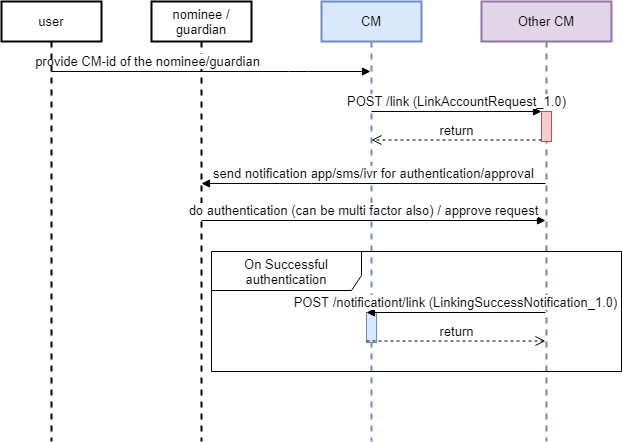

The diagram above was exported from draw.io. Its source (the exported page's mxGraphModel, read from the mxfile embedded in the PNG):
<mxGraphModel dx="868" dy="482" grid="1" gridSize="10" guides="1" tooltips="1" connect="1" arrows="1" fold="1" page="1" pageScale="1" pageWidth="827" pageHeight="1169" math="0" shadow="0">
  <root>
    <mxCell id="0" />
    <mxCell id="1" parent="0" />
    <mxCell id="ZiefCpf9B09AhcNqqk0u-1" value="nominee / guardian" style="shape=umlLifeline;perimeter=lifelinePerimeter;whiteSpace=wrap;html=1;container=1;collapsible=0;recursiveResize=0;outlineConnect=0;strokeWidth=2;fontSize=13;" parent="1" vertex="1">
      <mxGeometry x="180" y="40" width="100" height="440" as="geometry" />
    </mxCell>
    <mxCell id="ZiefCpf9B09AhcNqqk0u-2" value="CM" style="shape=umlLifeline;perimeter=lifelinePerimeter;whiteSpace=wrap;html=1;container=1;collapsible=0;recursiveResize=0;outlineConnect=0;fillColor=#dae8fc;strokeColor=#6c8ebf;strokeWidth=2;fontSize=13;" parent="1" vertex="1">
      <mxGeometry x="350" y="40" width="100" height="440" as="geometry" />
    </mxCell>
    <object label="provide CM-id of the nominee/guardian" id="ZiefCpf9B09AhcNqqk0u-3">
      <mxCell style="html=1;verticalAlign=bottom;endArrow=block;fontSize=13;" parent="1" source="-nD-5z6sPNdWuAPiSXEy-1" target="ZiefCpf9B09AhcNqqk0u-2" edge="1">
        <mxGeometry x="-0.3982" width="80" relative="1" as="geometry">
          <mxPoint x="547" y="190" as="sourcePoint" />
          <mxPoint x="627" y="190" as="targetPoint" />
          <Array as="points">
            <mxPoint x="327" y="110" />
          </Array>
          <mxPoint as="offset" />
        </mxGeometry>
      </mxCell>
    </object>
    <mxCell id="xWJ0QLUWpYkjir4_KVs1-1" value="Other CM" style="shape=umlLifeline;perimeter=lifelinePerimeter;whiteSpace=wrap;html=1;container=1;collapsible=0;recursiveResize=0;outlineConnect=0;fillColor=#e1d5e7;strokeColor=#9673a6;strokeWidth=2;fontSize=13;" parent="1" vertex="1">
      <mxGeometry x="510" y="40" width="130" height="440" as="geometry" />
    </mxCell>
    <mxCell id="Pg_meeAKvoVhUf5l7GQy-4" value="" style="html=1;points=[];perimeter=orthogonalPerimeter;fillColor=#f8cecc;strokeColor=#b85450;fontSize=13;" parent="xWJ0QLUWpYkjir4_KVs1-1" vertex="1">
      <mxGeometry x="60" y="110" width="10" height="30" as="geometry" />
    </mxCell>
    <mxCell id="X7WX71Bn_7UFaAhUKWc9-55" value="send notification app/sms/ivr for authentication/approval" style="html=1;verticalAlign=bottom;endArrow=block;rounded=0;fontSize=13;" parent="1" edge="1">
      <mxGeometry width="80" relative="1" as="geometry">
        <mxPoint x="574" y="222" as="sourcePoint" />
        <mxPoint x="230" y="222" as="targetPoint" />
        <Array as="points">
          <mxPoint x="340" y="222" />
        </Array>
      </mxGeometry>
    </mxCell>
    <mxCell id="X7WX71Bn_7UFaAhUKWc9-62" value="do authentication (can be multi factor also) / approve request" style="html=1;verticalAlign=bottom;endArrow=block;rounded=0;fontSize=13;" parent="1" edge="1">
      <mxGeometry x="-0.0572" relative="1" as="geometry">
        <mxPoint x="230" y="259" as="sourcePoint" />
        <mxPoint as="offset" />
        <mxPoint x="574" y="259" as="targetPoint" />
        <Array as="points">
          <mxPoint x="404.5" y="259" />
        </Array>
      </mxGeometry>
    </mxCell>
    <mxCell id="Pg_meeAKvoVhUf5l7GQy-7" value="&lt;span style=&quot;font-size: 13px&quot;&gt;POST /link (LinkAccountRequest_1.0)&lt;/span&gt;" style="html=1;verticalAlign=bottom;endArrow=block;entryX=0;entryY=0;fontSize=13;" parent="1" source="ZiefCpf9B09AhcNqqk0u-2" target="Pg_meeAKvoVhUf5l7GQy-4" edge="1">
      <mxGeometry relative="1" as="geometry">
        <mxPoint x="346" y="163" as="sourcePoint" />
      </mxGeometry>
    </mxCell>
    <mxCell id="Pg_meeAKvoVhUf5l7GQy-15" value="On Successful authentication" style="shape=umlFrame;whiteSpace=wrap;html=1;width=150;height=39;fontSize=13;" parent="1" vertex="1">
      <mxGeometry x="240" y="290" width="410" height="120" as="geometry" />
    </mxCell>
    <mxCell id="Pg_meeAKvoVhUf5l7GQy-8" value="return" style="html=1;verticalAlign=bottom;endArrow=open;dashed=1;endSize=8;exitX=0;exitY=0.95;fontSize=13;" parent="1" source="Pg_meeAKvoVhUf5l7GQy-4" target="ZiefCpf9B09AhcNqqk0u-2" edge="1">
      <mxGeometry relative="1" as="geometry">
        <mxPoint x="346" y="191.5" as="targetPoint" />
      </mxGeometry>
    </mxCell>
    <mxCell id="Pg_meeAKvoVhUf5l7GQy-17" value="" style="html=1;points=[];perimeter=orthogonalPerimeter;fillColor=#dae8fc;strokeColor=#6c8ebf;fontSize=13;" parent="1" vertex="1">
      <mxGeometry x="395" y="351" width="10" height="30" as="geometry" />
    </mxCell>
    <mxCell id="Pg_meeAKvoVhUf5l7GQy-18" value="&lt;span style=&quot;font-size: 13px&quot;&gt;POST /notificationt/link (LinkingSuccessNotification_1.0)&lt;/span&gt;" style="html=1;verticalAlign=bottom;endArrow=block;entryX=0;entryY=0;fontSize=13;" parent="1" target="Pg_meeAKvoVhUf5l7GQy-17" edge="1">
      <mxGeometry relative="1" as="geometry">
        <mxPoint x="574" y="351" as="sourcePoint" />
      </mxGeometry>
    </mxCell>
    <mxCell id="Pg_meeAKvoVhUf5l7GQy-19" value="return" style="html=1;verticalAlign=bottom;endArrow=open;dashed=1;endSize=8;exitX=0;exitY=0.95;fontSize=13;" parent="1" source="Pg_meeAKvoVhUf5l7GQy-17" edge="1">
      <mxGeometry relative="1" as="geometry">
        <mxPoint x="574" y="379.5" as="targetPoint" />
      </mxGeometry>
    </mxCell>
    <mxCell id="-nD-5z6sPNdWuAPiSXEy-1" value="user" style="shape=umlLifeline;perimeter=lifelinePerimeter;whiteSpace=wrap;html=1;container=1;collapsible=0;recursiveResize=0;outlineConnect=0;strokeWidth=2;fontSize=13;" parent="1" vertex="1">
      <mxGeometry x="30" y="40" width="100" height="440" as="geometry" />
    </mxCell>
  </root>
</mxGraphModel>